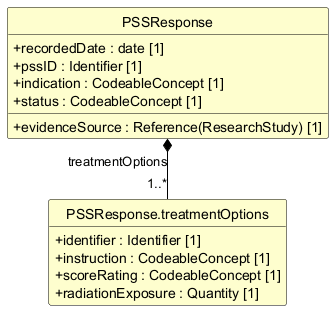

The diagram above was rendered by PlantUML. Its source (embedded in the PNG):
@startuml
skinparam shadowing false
skinparam classAttributeIconSize 0
skinparam linetype ortho
skinparam class {
  BackgroundColor #FEFECE
  BorderColor #000000
  ArrowColor #000000
  FontStyle bold
  AttributeFontStyle normal
}
hide circle
hide empty members

class "PSSResponse" as PSSResponse {
  +recordedDate : date [1]
  +pssID : Identifier [1]
  +indication : CodeableConcept [1]
  +status : CodeableConcept [1]
  +evidenceSource : Reference(ResearchStudy) [1]
}

class "PSSResponse.treatmentOptions" as PSSResponse_treatmentOptions {
  +identifier : Identifier [1]
  +instruction : CodeableConcept [1]
  +scoreRating : CodeableConcept [1]
  +radiationExposure : Quantity [1]
}

PSSResponse *-- "1..*" PSSResponse_treatmentOptions : treatmentOptions
@enduml